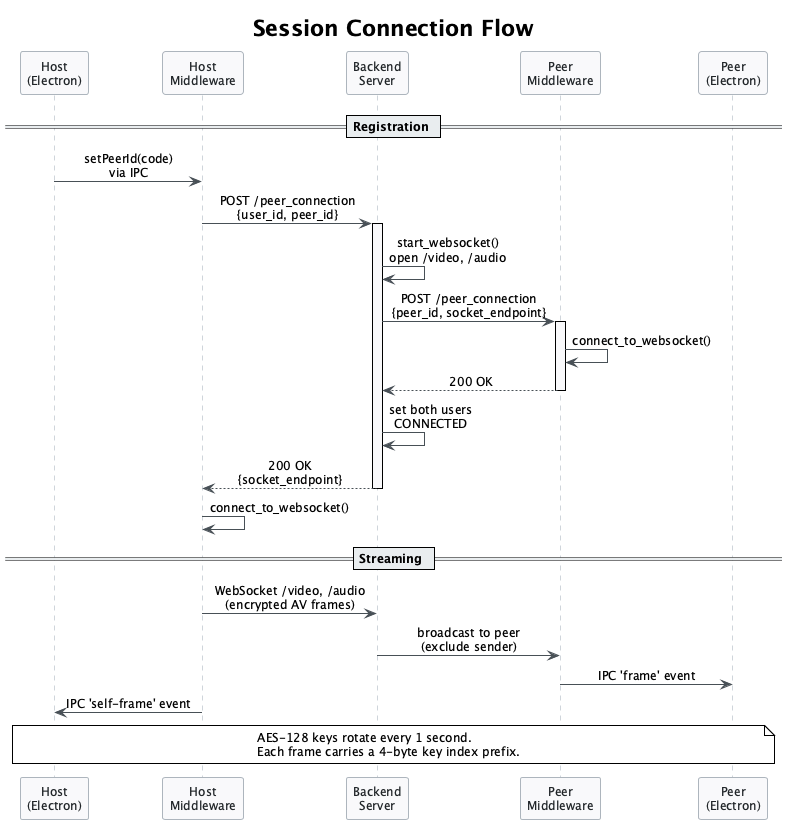

The diagram above was rendered by PlantUML. Its source (embedded in the PNG):
@startuml session-connect
!theme plain
skinparam backgroundColor transparent
skinparam defaultFontName "Segoe UI, Helvetica, Arial, sans-serif"
skinparam defaultFontSize 12
skinparam shadowing false
skinparam sequenceMessageAlign center
skinparam responseMessageBelowArrow true

skinparam participant {
    BackgroundColor #F8F9FA
    BorderColor #ADB5BD
    FontColor #212529
}

skinparam sequence {
    ArrowColor #495057
    LifeLineBorderColor #CED4DA
    LifeLineBackgroundColor #F8F9FA
    DividerBackgroundColor #E9ECEF
    GroupBackgroundColor #F8F9FA
}

title Session Connection Flow

participant "Host\n(Electron)" as host
participant "Host\nMiddleware" as hostmw
participant "Backend\nServer" as server
participant "Peer\nMiddleware" as peermw
participant "Peer\n(Electron)" as peer

== Registration ==

host -> hostmw : setPeerId(code)\nvia IPC
hostmw -> server : POST /peer_connection\n{user_id, peer_id}
activate server

server -> server : start_websocket()\nopen /video, /audio
server -> peermw : POST /peer_connection\n{peer_id, socket_endpoint}
activate peermw
peermw -> peermw : connect_to_websocket()
peermw --> server : 200 OK
deactivate peermw

server -> server : set both users\nCONNECTED
server --> hostmw : 200 OK\n{socket_endpoint}
deactivate server

hostmw -> hostmw : connect_to_websocket()

== Streaming ==

hostmw -> server : WebSocket /video, /audio\n(encrypted AV frames)
server -> peermw : broadcast to peer\n(exclude sender)
peermw -> peer : IPC 'frame' event
hostmw -> host : IPC 'self-frame' event

note over host, peer
  AES-128 keys rotate every 1 second.
  Each frame carries a 4-byte key index prefix.
end note

@enduml